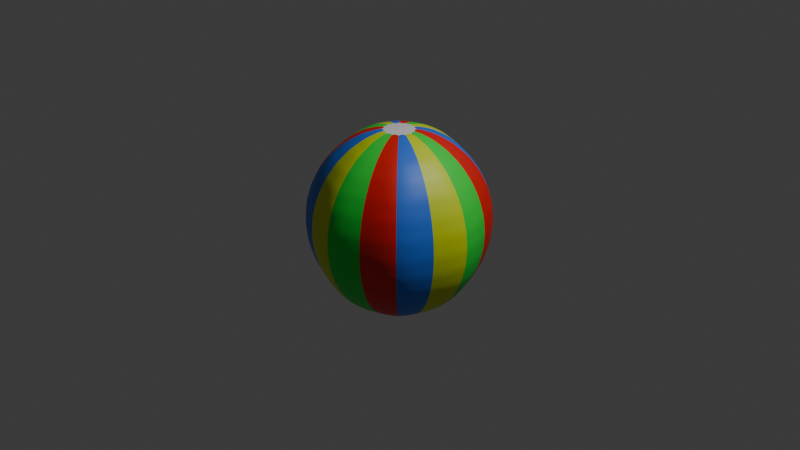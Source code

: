 # Source: BeachBall.blend  (saved by Blender 4.5.90; exported with 4.5.12 LTS)
import bpy
from mathutils import Matrix  # noqa: F401  (used for matrix-valued properties, if any)

bpy.ops.wm.read_factory_settings(use_empty=True)
scene = bpy.context.scene
scene.name = 'Scene'

# ---- collections
col_collection = bpy.data.collections.new('Collection'); scene.collection.children.link(col_collection)

# ---- materials (node trees are filled in below, after node groups)
mat_material_001 = bpy.data.materials.new('Material.001')
mat_material_002 = bpy.data.materials.new('Material.002')
mat_material_003 = bpy.data.materials.new('Material.003')
mat_material_004 = bpy.data.materials.new('Material.004')
mat_material_005 = bpy.data.materials.new('Material.005')

# ---- material node trees
mat_material_001.use_nodes = True; mat_material_001.node_tree.nodes.clear()
_N = mat_material_001.node_tree.nodes; _L = mat_material_001.node_tree.links
n0 = _N.new('ShaderNodeBsdfPrincipled'); n0.name = 'Principled BSDF'; n0.location = (-200, 100)
n0.inputs[0].default_value = (0.02887, 0.1783, 0.8003, 1.0)
n1 = _N.new('ShaderNodeOutputMaterial'); n1.name = 'Material Output'; n1.location = (200, 100)
_L.new(n0.outputs[0], n1.inputs[0])
n1.is_active_output = True
mat_material_002.use_nodes = True; mat_material_002.node_tree.nodes.clear()
_N = mat_material_002.node_tree.nodes; _L = mat_material_002.node_tree.links
n0 = _N.new('ShaderNodeBsdfPrincipled'); n0.name = 'Principled BSDF'; n0.location = (-200, 100)
n0.inputs[0].default_value = (0.8003, 0.01432, 0.01049, 1.0)
n1 = _N.new('ShaderNodeOutputMaterial'); n1.name = 'Material Output'; n1.location = (200, 100)
_L.new(n0.outputs[0], n1.inputs[0])
n1.is_active_output = True
mat_material_003.use_nodes = True; mat_material_003.node_tree.nodes.clear()
_N = mat_material_003.node_tree.nodes; _L = mat_material_003.node_tree.links
n0 = _N.new('ShaderNodeBsdfPrincipled'); n0.name = 'Principled BSDF'; n0.location = (-200, 100)
n0.inputs[0].default_value = (0.6649, 0.8005, 0.007856, 1.0)
n1 = _N.new('ShaderNodeOutputMaterial'); n1.name = 'Material Output'; n1.location = (200, 100)
_L.new(n0.outputs[0], n1.inputs[0])
n1.is_active_output = True
mat_material_004.use_nodes = True; mat_material_004.node_tree.nodes.clear()
_N = mat_material_004.node_tree.nodes; _L = mat_material_004.node_tree.links
n0 = _N.new('ShaderNodeBsdfPrincipled'); n0.name = 'Principled BSDF'; n0.location = (-200, 100)
n0.inputs[0].default_value = (0.02092, 0.8003, 0.05739, 1.0)
n1 = _N.new('ShaderNodeOutputMaterial'); n1.name = 'Material Output'; n1.location = (200, 100)
_L.new(n0.outputs[0], n1.inputs[0])
n1.is_active_output = True
mat_material_005.use_nodes = True; mat_material_005.node_tree.nodes.clear()
_N = mat_material_005.node_tree.nodes; _L = mat_material_005.node_tree.links
n0 = _N.new('ShaderNodeBsdfPrincipled'); n0.name = 'Principled BSDF'; n0.location = (-200, 100)
n1 = _N.new('ShaderNodeOutputMaterial'); n1.name = 'Material Output'; n1.location = (200, 100)
_L.new(n0.outputs[0], n1.inputs[0])
n1.is_active_output = True

# ---- world
world_world = bpy.data.worlds.new('World'); scene.world = world_world
world_world.use_nodes = True; world_world.node_tree.nodes.clear()
_N = world_world.node_tree.nodes; _L = world_world.node_tree.links
n0 = _N.new('ShaderNodeOutputWorld'); n0.name = 'World Output'; n0.location = (200, 100)
n1 = _N.new('ShaderNodeBackground'); n1.name = 'Background'; n1.location = (-200, 100)
n1.inputs[0].default_value = (0.05088, 0.05088, 0.05088, 1.0)
_L.new(n1.outputs[0], n0.inputs[0])
n0.is_active_output = True
world_world.color = (0.05088, 0.05088, 0.05088)
world_world.sun_shadow_jitter_overblur = 0.0

# ---- cameras
cam_camera = bpy.data.cameras.new('Camera')
cam_camera.clip_end = 100.0
cam_camera.ortho_scale = 7.314

# ---- lights
light_light = bpy.data.lights.new('Light', 'POINT')
light_light.energy = 1000.0
light_light.shadow_soft_size = 0.1

# ---- meshes
me_sphere = bpy.data.meshes.new('Sphere')
me_sphere.from_pydata([(0.1379, 0.1379, 0.9808), (0.2706, 0.2706, 0.9239), (0.3928, 0.3928, 0.8315), (0.5, 0.5, 0.7071), (0.5879, 0.5879, 0.5556), (0.6533, 0.6533, 0.3827), (0.6935, 0.6935, 0.1951), (0.7071, 0.7071, 0.0), (0.6935, 0.6935, -0.1951), (0.6533, 0.6533, -0.3827), (0.5879, 0.5879, -0.5556), (0.5, 0.5, -0.7071), (0.3928, 0.3928, -0.8315), (0.2706, 0.2706, -0.9239), (0.1379, 0.1379, -0.9808), (0.1951, 0.0, 0.9808), (0.3827, 0.0, 0.9239), (0.5556, 0.0, 0.8315), (0.7071, 0.0, 0.7071), (0.8315, 0.0, 0.5556), (0.9239, 0.0, 0.3827), (0.9808, 0.0, 0.1951), (1.0, 0.0, 0.0), (0.9808, 0.0, -0.1951), (0.9239, 0.0, -0.3827), (0.8315, 0.0, -0.5556), (0.7071, 0.0, -0.7071), (0.5556, 0.0, -0.8315), (0.3827, 0.0, -0.9239), (0.1951, 0.0, -0.9808), (0.1379, -0.1379, 0.9808), (0.2706, -0.2706, 0.9239), (0.3928, -0.3928, 0.8315), (0.5, -0.5, 0.7071), (0.5879, -0.5879, 0.5556), (0.6533, -0.6533, 0.3827), (0.6935, -0.6935, 0.1951), (0.7071, -0.7071, 0.0), (0.6935, -0.6935, -0.1951), (0.6533, -0.6533, -0.3827), (0.5879, -0.5879, -0.5556), (0.5, -0.5, -0.7071), (0.3928, -0.3928, -0.8315), (0.2706, -0.2706, -0.9239), (0.1379, -0.1379, -0.9808), (0.0, -0.1951, 0.9808), (0.0, -0.3827, 0.9239), (0.0, -0.5556, 0.8315), (0.0, -0.7071, 0.7071), (0.0, -0.8315, 0.5556), (0.0, -0.9239, 0.3827), (0.0, -0.9808, 0.1951), (0.0, -1.0, 0.0), (0.0, -0.9808, -0.1951), (0.0, -0.9239, -0.3827), (0.0, -0.8315, -0.5556), (0.0, -0.7071, -0.7071), (0.0, -0.5556, -0.8315), (0.0, -0.3827, -0.9239), (0.0, -0.1951, -0.9808), (-0.1379, -0.1379, 0.9808), (-0.2706, -0.2706, 0.9239), (-0.3928, -0.3928, 0.8315), (-0.5, -0.5, 0.7071), (-0.5879, -0.5879, 0.5556), (-0.6533, -0.6533, 0.3827), (-0.6935, -0.6935, 0.1951), (-0.7071, -0.7071, 0.0), (-0.6935, -0.6935, -0.1951), (-0.6533, -0.6533, -0.3827), (-0.5879, -0.5879, -0.5556), (-0.5, -0.5, -0.7071), (-0.3928, -0.3928, -0.8315), (-0.2706, -0.2706, -0.9239), (-0.1379, -0.1379, -0.9808), (-0.1951, 0.0, 0.9808), (-0.3827, 0.0, 0.9239), (-0.5556, 0.0, 0.8315), (-0.7071, 0.0, 0.7071), (-0.8315, 0.0, 0.5556), (-0.9239, 0.0, 0.3827), (-0.9808, 0.0, 0.1951), (-1.0, 0.0, 0.0), (-0.9808, 0.0, -0.1951), (-0.9239, 0.0, -0.3827), (-0.8315, 0.0, -0.5556), (-0.7071, 0.0, -0.7071), (-0.5556, 0.0, -0.8315), (-0.3827, 0.0, -0.9239), (-0.1951, 0.0, -0.9808), (-0.1379, 0.1379, 0.9808), (-0.2706, 0.2706, 0.9239), (-0.3928, 0.3928, 0.8315), (-0.5, 0.5, 0.7071), (-0.5879, 0.5879, 0.5556), (-0.6533, 0.6533, 0.3827), (-0.6935, 0.6935, 0.1951), (-0.7071, 0.7071, 0.0), (-0.6935, 0.6935, -0.1951), (-0.6533, 0.6533, -0.3827), (-0.5879, 0.5879, -0.5556), (-0.5, 0.5, -0.7071), (-0.3928, 0.3928, -0.8315), (-0.2706, 0.2706, -0.9239), (-0.1379, 0.1379, -0.9808), (0.0, 0.1951, 0.9808), (0.0, 0.3827, 0.9239), (0.0, 0.5556, 0.8315), (0.0, 0.7071, 0.7071), (0.0, 0.8315, 0.5556), (0.0, 0.9239, 0.3827), (0.0, 0.9808, 0.1951), (0.0, 1.0, 0.0), (0.0, 0.9808, -0.1951), (0.0, 0.9239, -0.3827), (0.0, 0.8315, -0.5556), (0.0, 0.7071, -0.7071), (0.0, 0.5556, -0.8315), (0.0, 0.3827, -0.9239), (0.0, 0.1951, -0.9808), (0.2043, 0.2043, 0.9523), (0.3317, 0.3317, 0.8777), (0.4464, 0.4464, 0.7693), (0.544, 0.544, 0.6313), (0.6206, 0.6206, 0.4691), (0.6734, 0.6734, 0.2889), (0.7003, 0.7003, 0.09755), (0.7003, 0.7003, -0.09755), (0.6734, 0.6734, -0.2889), (0.6206, 0.6206, -0.4691), (0.544, 0.544, -0.6313), (0.4464, 0.4464, -0.7693), (0.3317, 0.3317, -0.8777), (0.2043, 0.2043, -0.9523), (0.2889, 0.0, 0.9523), (0.4691, 0.0, 0.8777), (0.6313, 0.0, 0.7693), (0.7693, 0.0, 0.6313), (0.8777, 0.0, 0.4691), (0.9523, 0.0, 0.2889), (0.9904, 0.0, 0.09755), (0.9904, 0.0, -0.09755), (0.9523, 0.0, -0.2889), (0.8777, 0.0, -0.4691), (0.7693, 0.0, -0.6313), (0.6313, 0.0, -0.7693), (0.4691, 0.0, -0.8777), (0.2889, 0.0, -0.9523), (0.8372, 0.3468, -0.1951), (0.8536, 0.3536, 0.0), (0.3266, 0.1353, 0.9239), (0.1665, 0.06897, 0.9808), (0.7886, 0.3266, -0.3827), (0.4742, 0.1964, 0.8315), (0.7097, 0.294, -0.5556), (0.6036, 0.25, 0.7071), (0.6036, 0.25, -0.7071), (0.7097, 0.294, 0.5556), (0.4742, 0.1964, -0.8315), (0.7886, 0.3266, 0.3827), (0.3266, 0.1353, -0.9239), (0.8372, 0.3468, 0.1951), (0.1665, 0.06897, -0.9808), (0.2043, -0.2043, 0.9523), (0.3317, -0.3317, 0.8777), (0.4464, -0.4464, 0.7693), (0.544, -0.544, 0.6313), (0.6206, -0.6206, 0.4691), (0.6734, -0.6734, 0.2889), (0.7003, -0.7003, 0.09755), (0.7003, -0.7003, -0.09755), (0.6734, -0.6734, -0.2889), (0.6206, -0.6206, -0.4691), (0.544, -0.544, -0.6313), (0.4464, -0.4464, -0.7693), (0.3317, -0.3317, -0.8777), (0.2043, -0.2043, -0.9523), (0.4742, -0.1964, -0.8315), (0.6036, -0.25, -0.7071), (0.7886, -0.3266, 0.3827), (0.7097, -0.294, 0.5556), (0.3266, -0.1353, -0.9239), (0.8372, -0.3468, 0.1951), (0.1665, -0.06897, -0.9808), (0.8536, -0.3536, 0.0), (0.1665, -0.06897, 0.9808), (0.8372, -0.3468, -0.1951), (0.3266, -0.1353, 0.9239), (0.7886, -0.3266, -0.3827), (0.4742, -0.1964, 0.8315), (0.7097, -0.294, -0.5556), (0.6036, -0.25, 0.7071), (0.0, -0.2889, 0.9523), (0.0, -0.4691, 0.8777), (0.0, -0.6313, 0.7693), (0.0, -0.7693, 0.6313), (0.0, -0.8777, 0.4691), (0.0, -0.9523, 0.2889), (0.0, -0.9904, 0.09755), (0.0, -0.9904, -0.09755), (0.0, -0.9523, -0.2889), (0.0, -0.8777, -0.4691), (0.0, -0.7693, -0.6313), (0.0, -0.6313, -0.7693), (0.0, -0.4691, -0.8777), (0.0, -0.2889, -0.9523), (0.1353, -0.3266, 0.9239), (0.06897, -0.1665, 0.9808), (0.3266, -0.7886, -0.3827), (0.3468, -0.8372, -0.1951), (0.1964, -0.4742, 0.8315), (0.294, -0.7097, -0.5556), (0.25, -0.6036, 0.7071), (0.25, -0.6036, -0.7071), (0.294, -0.7097, 0.5556), (0.1964, -0.4742, -0.8315), (0.3266, -0.7886, 0.3827), (0.1353, -0.3266, -0.9239), (0.3468, -0.8372, 0.1951), (0.06897, -0.1665, -0.9808), (0.3536, -0.8536, 0.0), (-0.2043, -0.2043, 0.9523), (-0.3317, -0.3317, 0.8777), (-0.4464, -0.4464, 0.7693), (-0.544, -0.544, 0.6313), (-0.6206, -0.6206, 0.4691), (-0.6734, -0.6734, 0.2889), (-0.7003, -0.7003, 0.09755), (-0.7003, -0.7003, -0.09755), (-0.6734, -0.6734, -0.2889), (-0.6206, -0.6206, -0.4691), (-0.544, -0.544, -0.6313), (-0.4464, -0.4464, -0.7693), (-0.3317, -0.3317, -0.8777), (-0.2043, -0.2043, -0.9523), (-0.3266, -0.7886, 0.3827), (-0.294, -0.7097, 0.5556), (-0.1353, -0.3266, -0.9239), (-0.1964, -0.4742, -0.8315), (-0.3468, -0.8372, 0.1951), (-0.06897, -0.1665, -0.9808), (-0.3536, -0.8536, 0.0), (-0.06897, -0.1665, 0.9808), (-0.3468, -0.8372, -0.1951), (-0.1353, -0.3266, 0.9239), (-0.3266, -0.7886, -0.3827), (-0.1964, -0.4742, 0.8315), (-0.294, -0.7097, -0.5556), (-0.25, -0.6036, 0.7071), (-0.25, -0.6036, -0.7071), (-0.2889, 0.0, 0.9523), (-0.4691, 0.0, 0.8777), (-0.6313, 0.0, 0.7693), (-0.7693, 0.0, 0.6313), (-0.8777, 0.0, 0.4691), (-0.9523, 0.0, 0.2889), (-0.9904, 0.0, 0.09755), (-0.9904, 0.0, -0.09755), (-0.9523, 0.0, -0.2889), (-0.8777, 0.0, -0.4691), (-0.7693, 0.0, -0.6313), (-0.6313, 0.0, -0.7693), (-0.4691, 0.0, -0.8777), (-0.2889, 0.0, -0.9523), (-0.7886, -0.3266, -0.3827), (-0.8372, -0.3468, -0.1951), (-0.4742, -0.1964, 0.8315), (-0.3266, -0.1353, 0.9239), (-0.7097, -0.294, -0.5556), (-0.6036, -0.25, 0.7071), (-0.6036, -0.25, -0.7071), (-0.7097, -0.294, 0.5556), (-0.4742, -0.1964, -0.8315), (-0.7886, -0.3266, 0.3827), (-0.3266, -0.1353, -0.9239), (-0.8372, -0.3468, 0.1951), (-0.1665, -0.06897, -0.9808), (-0.8536, -0.3536, 0.0), (-0.1665, -0.06897, 0.9808), (-0.2043, 0.2043, 0.9523), (-0.3317, 0.3317, 0.8777), (-0.4464, 0.4464, 0.7693), (-0.544, 0.544, 0.6313), (-0.6206, 0.6206, 0.4691), (-0.6734, 0.6734, 0.2889), (-0.7003, 0.7003, 0.09755), (-0.7003, 0.7003, -0.09755), (-0.6734, 0.6734, -0.2889), (-0.6206, 0.6206, -0.4691), (-0.544, 0.544, -0.6313), (-0.4464, 0.4464, -0.7693), (-0.3317, 0.3317, -0.8777), (-0.2043, 0.2043, -0.9523), (-0.3266, 0.1353, -0.9239), (-0.4742, 0.1964, -0.8315), (-0.8372, 0.3468, 0.1951), (-0.7886, 0.3266, 0.3827), (-0.1665, 0.06897, -0.9808), (-0.8536, 0.3536, 0.0), (-0.1665, 0.06897, 0.9808), (-0.8372, 0.3468, -0.1951), (-0.3266, 0.1353, 0.9239), (-0.7886, 0.3266, -0.3827), (-0.4742, 0.1964, 0.8315), (-0.7097, 0.294, -0.5556), (-0.6036, 0.25, 0.7071), (-0.6036, 0.25, -0.7071), (-0.7097, 0.294, 0.5556), (0.0, 0.2889, 0.9523), (0.0, 0.4691, 0.8777), (0.0, 0.6313, 0.7693), (0.0, 0.7693, 0.6313), (0.0, 0.8777, 0.4691), (0.0, 0.9523, 0.2889), (0.0, 0.9904, 0.09755), (0.0, 0.9904, -0.09755), (0.0, 0.9523, -0.2889), (0.0, 0.8777, -0.4691), (0.0, 0.7693, -0.6313), (0.0, 0.6313, -0.7693), (0.0, 0.4691, -0.8777), (0.0, 0.2889, -0.9523), (-0.294, 0.7097, -0.5556), (-0.3266, 0.7886, -0.3827), (-0.25, 0.6036, 0.7071), (-0.1964, 0.4742, 0.8315), (-0.25, 0.6036, -0.7071), (-0.294, 0.7097, 0.5556), (-0.1964, 0.4742, -0.8315), (-0.3266, 0.7886, 0.3827), (-0.1353, 0.3266, -0.9239), (-0.3468, 0.8372, 0.1951), (-0.06897, 0.1665, -0.9808), (-0.3536, 0.8536, 0.0), (-0.06897, 0.1665, 0.9808), (-0.3468, 0.8372, -0.1951), (-0.1353, 0.3266, 0.9239), (0.3266, 0.7886, -0.3827), (0.3468, 0.8372, -0.1951), (0.1964, 0.4742, 0.8315), (0.1353, 0.3266, 0.9239), (0.294, 0.7097, -0.5556), (0.25, 0.6036, 0.7071), (0.25, 0.6036, -0.7071), (0.294, 0.7097, 0.5556), (0.1964, 0.4742, -0.8315), (0.3266, 0.7886, 0.3827), (0.1353, 0.3266, -0.9239), (0.3468, 0.8372, 0.1951), (0.06897, 0.1665, -0.9808), (0.3536, 0.8536, 0.0), (0.06897, 0.1665, 0.9808), (-0.1659, 0.4004, 0.8777), (-0.3367, 0.8129, -0.2889), (-0.1021, 0.2466, 0.9523), (-0.3502, 0.8454, -0.09755), (-0.3502, 0.8454, 0.09755), (-0.1021, 0.2466, -0.9523), (-0.3367, 0.8129, 0.2889), (-0.1659, 0.4004, -0.8777), (-0.3103, 0.7491, 0.4691), (-0.2232, 0.5389, -0.7693), (-0.272, 0.6566, 0.6313), (-0.272, 0.6566, -0.6313), (-0.2232, 0.5389, 0.7693), (-0.3103, 0.7491, -0.4691), (-0.7491, 0.3103, 0.4691), (-0.5389, 0.2232, -0.7693), (-0.6566, 0.272, 0.6313), (-0.6566, 0.272, -0.6313), (-0.5389, 0.2232, 0.7693), (-0.7491, 0.3103, -0.4691), (-0.4004, 0.1659, 0.8777), (-0.8129, 0.3367, -0.2889), (-0.2466, 0.1021, 0.9523), (-0.8454, 0.3502, -0.09755), (-0.8454, 0.3502, 0.09755), (-0.2466, 0.1021, -0.9523), (-0.8129, 0.3367, 0.2889), (-0.4004, 0.1659, -0.8777), (-0.2466, -0.1021, 0.9523), (-0.8454, -0.3502, -0.09755), (-0.8454, -0.3502, 0.09755), (-0.2466, -0.1021, -0.9523), (-0.8129, -0.3367, 0.2889), (-0.4004, -0.1659, -0.8777), (-0.7491, -0.3103, 0.4691), (-0.5389, -0.2232, -0.7693), (-0.6566, -0.272, 0.6313), (-0.6566, -0.272, -0.6313), (-0.5389, -0.2232, 0.7693), (-0.7491, -0.3103, -0.4691), (-0.4004, -0.1659, 0.8777), (-0.8129, -0.3367, -0.2889), (-0.2232, -0.5389, -0.7693), (-0.272, -0.6566, 0.6313), (-0.272, -0.6566, -0.6313), (-0.2232, -0.5389, 0.7693), (-0.3103, -0.7491, -0.4691), (-0.1659, -0.4004, 0.8777), (-0.3367, -0.8129, -0.2889), (-0.1021, -0.2466, 0.9523), (-0.3502, -0.8454, -0.09755), (-0.3502, -0.8454, 0.09755), (-0.1021, -0.2466, -0.9523), (-0.3367, -0.8129, 0.2889), (-0.1659, -0.4004, -0.8777), (-0.3103, -0.7491, 0.4691), (0.3502, -0.8454, -0.09755), (0.3502, -0.8454, 0.09755), (0.1021, -0.2466, -0.9523), (0.3367, -0.8129, 0.2889), (0.1659, -0.4004, -0.8777), (0.3103, -0.7491, 0.4691), (0.2232, -0.5389, -0.7693), (0.272, -0.6566, 0.6313), (0.272, -0.6566, -0.6313), (0.2232, -0.5389, 0.7693), (0.3103, -0.7491, -0.4691), (0.1659, -0.4004, 0.8777), (0.3367, -0.8129, -0.2889), (0.1021, -0.2466, 0.9523), (0.6566, -0.272, 0.6313), (0.6566, -0.272, -0.6313), (0.5389, -0.2232, 0.7693), (0.7491, -0.3103, -0.4691), (0.4004, -0.1659, 0.8777), (0.8129, -0.3367, -0.2889), (0.2466, -0.1021, 0.9523), (0.8454, -0.3502, -0.09755), (0.8454, -0.3502, 0.09755), (0.2466, -0.1021, -0.9523), (0.8129, -0.3367, 0.2889), (0.4004, -0.1659, -0.8777), (0.7491, -0.3103, 0.4691), (0.5389, -0.2232, -0.7693), (0.8454, 0.3502, 0.09755), (0.2466, 0.1021, -0.9523), (0.8129, 0.3367, 0.2889), (0.4004, 0.1659, -0.8777), (0.7491, 0.3103, 0.4691), (0.5389, 0.2232, -0.7693), (0.6566, 0.272, 0.6313), (0.6566, 0.272, -0.6313), (0.5389, 0.2232, 0.7693), (0.7491, 0.3103, -0.4691), (0.4004, 0.1659, 0.8777), (0.8129, 0.3367, -0.2889), (0.2466, 0.1021, 0.9523), (0.8454, 0.3502, -0.09755), (0.1021, 0.2466, 0.9523), (0.3502, 0.8454, -0.09755), (0.3502, 0.8454, 0.09755), (0.1021, 0.2466, -0.9523), (0.3367, 0.8129, 0.2889), (0.1659, 0.4004, -0.8777), (0.3103, 0.7491, 0.4691), (0.2232, 0.5389, -0.7693), (0.272, 0.6566, 0.6313), (0.272, 0.6566, -0.6313), (0.2232, 0.5389, 0.7693), (0.3103, 0.7491, -0.4691), (0.1659, 0.4004, 0.8777), (0.3367, 0.8129, -0.2889)], [], [(463, 338, 8, 128), (462, 340, 1, 121), (461, 337, 9, 129), (460, 339, 2, 122), (459, 341, 10, 130), (458, 342, 3, 123), (457, 343, 11, 131), (456, 344, 4, 124), (455, 345, 12, 132), (454, 346, 5, 125), (453, 347, 13, 133), (452, 348, 6, 126), (451, 350, 7, 127), (450, 351, 0, 120), (449, 149, 22, 141), (448, 151, 15, 134), (447, 148, 23, 142), (446, 150, 16, 135), (445, 152, 24, 143), (444, 153, 17, 136), (443, 154, 25, 144), (442, 155, 18, 137), (441, 156, 26, 145), (440, 157, 19, 138), (439, 158, 27, 146), (438, 159, 20, 139), (437, 160, 28, 147), (436, 161, 21, 140), (435, 178, 41, 174), (434, 180, 34, 167), (433, 177, 42, 175), (432, 179, 35, 168), (431, 181, 43, 176), (430, 182, 36, 169), (429, 184, 37, 170), (428, 185, 30, 163), (427, 186, 38, 171), (426, 187, 31, 164), (425, 188, 39, 172), (424, 189, 32, 165), (423, 190, 40, 173), (422, 191, 33, 166), (421, 207, 45, 192), (420, 209, 53, 200), (419, 206, 46, 193), (418, 208, 54, 201), (417, 210, 47, 194), (416, 211, 55, 202), (415, 212, 48, 195), (414, 213, 56, 203), (413, 214, 49, 196), (412, 215, 57, 204), (411, 216, 50, 197), (410, 217, 58, 205), (409, 218, 51, 198), (408, 220, 52, 199), (407, 236, 64, 225), (406, 238, 72, 233), (405, 235, 65, 226), (404, 237, 73, 234), (403, 239, 66, 227), (402, 241, 67, 228), (401, 242, 60, 221), (400, 243, 68, 229), (399, 244, 61, 222), (398, 245, 69, 230), (397, 246, 62, 223), (396, 247, 70, 231), (395, 248, 63, 224), (394, 249, 71, 232), (393, 265, 83, 258), (392, 267, 76, 251), (391, 264, 84, 259), (390, 266, 77, 252), (389, 268, 85, 260), (388, 269, 78, 253), (387, 270, 86, 261), (386, 271, 79, 254), (385, 272, 87, 262), (384, 273, 80, 255), (383, 274, 88, 263), (382, 275, 81, 256), (381, 277, 82, 257), (380, 278, 75, 250), (379, 294, 102, 291), (378, 296, 95, 284), (377, 293, 103, 292), (376, 295, 96, 285), (375, 298, 97, 286), (374, 299, 90, 279), (373, 300, 98, 287), (372, 301, 91, 280), (371, 302, 99, 288), (370, 303, 92, 281), (369, 304, 100, 289), (368, 305, 93, 282), (367, 306, 101, 290), (366, 307, 94, 283), (365, 323, 114, 317), (364, 325, 107, 310), (363, 322, 115, 318), (362, 324, 108, 311), (361, 326, 116, 319), (360, 327, 109, 312), (359, 328, 117, 320), (358, 329, 110, 313), (357, 330, 118, 321), (356, 331, 111, 314), (355, 333, 112, 315), (354, 334, 105, 308), (353, 335, 113, 316), (352, 336, 106, 309), (325, 352, 309, 107), (92, 280, 352, 325), (280, 91, 336, 352), (323, 353, 316, 114), (99, 287, 353, 323), (287, 98, 335, 353), (336, 354, 308, 106), (91, 279, 354, 336), (279, 90, 334, 354), (335, 355, 315, 113), (98, 286, 355, 335), (286, 97, 333, 355), (333, 356, 314, 112), (97, 285, 356, 333), (285, 96, 331, 356), (332, 357, 321, 119), (104, 292, 357, 332), (292, 103, 330, 357), (331, 358, 313, 111), (96, 284, 358, 331), (284, 95, 329, 358), (330, 359, 320, 118), (103, 291, 359, 330), (291, 102, 328, 359), (329, 360, 312, 110), (95, 283, 360, 329), (283, 94, 327, 360), (328, 361, 319, 117), (102, 290, 361, 328), (290, 101, 326, 361), (327, 362, 311, 109), (94, 282, 362, 327), (282, 93, 324, 362), (326, 363, 318, 116), (101, 289, 363, 326), (289, 100, 322, 363), (324, 364, 310, 108), (93, 281, 364, 324), (281, 92, 325, 364), (322, 365, 317, 115), (100, 288, 365, 322), (288, 99, 323, 365), (296, 366, 283, 95), (80, 254, 366, 296), (254, 79, 307, 366), (294, 367, 290, 102), (87, 261, 367, 294), (261, 86, 306, 367), (307, 368, 282, 94), (79, 253, 368, 307), (253, 78, 305, 368), (306, 369, 289, 101), (86, 260, 369, 306), (260, 85, 304, 369), (305, 370, 281, 93), (78, 252, 370, 305), (252, 77, 303, 370), (304, 371, 288, 100), (85, 259, 371, 304), (259, 84, 302, 371), (303, 372, 280, 92), (77, 251, 372, 303), (251, 76, 301, 372), (302, 373, 287, 99), (84, 258, 373, 302), (258, 83, 300, 373), (301, 374, 279, 91), (76, 250, 374, 301), (250, 75, 299, 374), (300, 375, 286, 98), (83, 257, 375, 300), (257, 82, 298, 375), (298, 376, 285, 97), (82, 256, 376, 298), (256, 81, 295, 376), (297, 377, 292, 104), (89, 263, 377, 297), (263, 88, 293, 377), (295, 378, 284, 96), (81, 255, 378, 295), (255, 80, 296, 378), (293, 379, 291, 103), (88, 262, 379, 293), (262, 87, 294, 379), (267, 380, 250, 76), (61, 221, 380, 267), (221, 60, 278, 380), (265, 381, 257, 83), (68, 228, 381, 265), (228, 67, 277, 381), (277, 382, 256, 82), (67, 227, 382, 277), (227, 66, 275, 382), (276, 383, 263, 89), (74, 234, 383, 276), (234, 73, 274, 383), (275, 384, 255, 81), (66, 226, 384, 275), (226, 65, 273, 384), (274, 385, 262, 88), (73, 233, 385, 274), (233, 72, 272, 385), (273, 386, 254, 80), (65, 225, 386, 273), (225, 64, 271, 386), (272, 387, 261, 87), (72, 232, 387, 272), (232, 71, 270, 387), (271, 388, 253, 79), (64, 224, 388, 271), (224, 63, 269, 388), (270, 389, 260, 86), (71, 231, 389, 270), (231, 70, 268, 389), (269, 390, 252, 78), (63, 223, 390, 269), (223, 62, 266, 390), (268, 391, 259, 85), (70, 230, 391, 268), (230, 69, 264, 391), (266, 392, 251, 77), (62, 222, 392, 266), (222, 61, 267, 392), (264, 393, 258, 84), (69, 229, 393, 264), (229, 68, 265, 393), (238, 394, 232, 72), (57, 203, 394, 238), (203, 56, 249, 394), (236, 395, 224, 64), (49, 195, 395, 236), (195, 48, 248, 395), (249, 396, 231, 71), (56, 202, 396, 249), (202, 55, 247, 396), (248, 397, 223, 63), (48, 194, 397, 248), (194, 47, 246, 397), (247, 398, 230, 70), (55, 201, 398, 247), (201, 54, 245, 398), (246, 399, 222, 62), (47, 193, 399, 246), (193, 46, 244, 399), (245, 400, 229, 69), (54, 200, 400, 245), (200, 53, 243, 400), (244, 401, 221, 61), (46, 192, 401, 244), (192, 45, 242, 401), (243, 402, 228, 68), (53, 199, 402, 243), (199, 52, 241, 402), (241, 403, 227, 67), (52, 198, 403, 241), (198, 51, 239, 403), (240, 404, 234, 74), (59, 205, 404, 240), (205, 58, 237, 404), (239, 405, 226, 66), (51, 197, 405, 239), (197, 50, 235, 405), (237, 406, 233, 73), (58, 204, 406, 237), (204, 57, 238, 406), (235, 407, 225, 65), (50, 196, 407, 235), (196, 49, 236, 407), (209, 408, 199, 53), (38, 170, 408, 209), (170, 37, 220, 408), (220, 409, 198, 52), (37, 169, 409, 220), (169, 36, 218, 409), (219, 410, 205, 59), (44, 176, 410, 219), (176, 43, 217, 410), (218, 411, 197, 51), (36, 168, 411, 218), (168, 35, 216, 411), (217, 412, 204, 58), (43, 175, 412, 217), (175, 42, 215, 412), (216, 413, 196, 50), (35, 167, 413, 216), (167, 34, 214, 413), (215, 414, 203, 57), (42, 174, 414, 215), (174, 41, 213, 414), (214, 415, 195, 49), (34, 166, 415, 214), (166, 33, 212, 415), (213, 416, 202, 56), (41, 173, 416, 213), (173, 40, 211, 416), (212, 417, 194, 48), (33, 165, 417, 212), (165, 32, 210, 417), (211, 418, 201, 55), (40, 172, 418, 211), (172, 39, 208, 418), (210, 419, 193, 47), (32, 164, 419, 210), (164, 31, 206, 419), (208, 420, 200, 54), (39, 171, 420, 208), (171, 38, 209, 420), (206, 421, 192, 46), (31, 163, 421, 206), (163, 30, 207, 421), (180, 422, 166, 34), (19, 137, 422, 180), (137, 18, 191, 422), (178, 423, 173, 41), (26, 144, 423, 178), (144, 25, 190, 423), (191, 424, 165, 33), (18, 136, 424, 191), (136, 17, 189, 424), (190, 425, 172, 40), (25, 143, 425, 190), (143, 24, 188, 425), (189, 426, 164, 32), (17, 135, 426, 189), (135, 16, 187, 426), (188, 427, 171, 39), (24, 142, 427, 188), (142, 23, 186, 427), (187, 428, 163, 31), (16, 134, 428, 187), (134, 15, 185, 428), (186, 429, 170, 38), (23, 141, 429, 186), (141, 22, 184, 429), (184, 430, 169, 37), (22, 140, 430, 184), (140, 21, 182, 430), (183, 431, 176, 44), (29, 147, 431, 183), (147, 28, 181, 431), (182, 432, 168, 36), (21, 139, 432, 182), (139, 20, 179, 432), (181, 433, 175, 43), (28, 146, 433, 181), (146, 27, 177, 433), (179, 434, 167, 35), (20, 138, 434, 179), (138, 19, 180, 434), (177, 435, 174, 42), (27, 145, 435, 177), (145, 26, 178, 435), (149, 436, 140, 22), (7, 126, 436, 149), (126, 6, 161, 436), (162, 437, 147, 29), (14, 133, 437, 162), (133, 13, 160, 437), (161, 438, 139, 21), (6, 125, 438, 161), (125, 5, 159, 438), (160, 439, 146, 28), (13, 132, 439, 160), (132, 12, 158, 439), (159, 440, 138, 20), (5, 124, 440, 159), (124, 4, 157, 440), (158, 441, 145, 27), (12, 131, 441, 158), (131, 11, 156, 441), (157, 442, 137, 19), (4, 123, 442, 157), (123, 3, 155, 442), (156, 443, 144, 26), (11, 130, 443, 156), (130, 10, 154, 443), (155, 444, 136, 18), (3, 122, 444, 155), (122, 2, 153, 444), (154, 445, 143, 25), (10, 129, 445, 154), (129, 9, 152, 445), (153, 446, 135, 17), (2, 121, 446, 153), (121, 1, 150, 446), (152, 447, 142, 24), (9, 128, 447, 152), (128, 8, 148, 447), (150, 448, 134, 16), (1, 120, 448, 150), (120, 0, 151, 448), (148, 449, 141, 23), (8, 127, 449, 148), (127, 7, 149, 449), (340, 450, 120, 1), (106, 308, 450, 340), (308, 105, 351, 450), (338, 451, 127, 8), (113, 315, 451, 338), (315, 112, 350, 451), (162, 29, 183, 44, 219, 59, 240, 74, 276, 89, 297, 104, 332, 119, 349, 14), (15, 151, 0, 351, 105, 334, 90, 299, 75, 278, 60, 242, 45, 207, 30, 185), (350, 452, 126, 7), (112, 314, 452, 350), (314, 111, 348, 452), (349, 453, 133, 14), (119, 321, 453, 349), (321, 118, 347, 453), (348, 454, 125, 6), (111, 313, 454, 348), (313, 110, 346, 454), (347, 455, 132, 13), (118, 320, 455, 347), (320, 117, 345, 455), (346, 456, 124, 5), (110, 312, 456, 346), (312, 109, 344, 456), (345, 457, 131, 12), (117, 319, 457, 345), (319, 116, 343, 457), (344, 458, 123, 4), (109, 311, 458, 344), (311, 108, 342, 458), (343, 459, 130, 11), (116, 318, 459, 343), (318, 115, 341, 459), (342, 460, 122, 3), (108, 310, 460, 342), (310, 107, 339, 460), (341, 461, 129, 10), (115, 317, 461, 341), (317, 114, 337, 461), (339, 462, 121, 2), (107, 309, 462, 339), (309, 106, 340, 462), (337, 463, 128, 9), (114, 316, 463, 337), (316, 113, 338, 463)])
me_sphere.polygons.foreach_set('use_smooth', [True] * 450)
me_sphere.polygons.foreach_set('material_index', [0, 0, 0, 0, 0, 0, 0, 0, 0, 0, 0, 0, 0, 0, 3, 3, 3, 3, 3, 3, 3, 3, 3, 3, 3, 3, 3, 3, 0, 0, 0, 0, 0, 0, 0, 0, 0, 0, 0, 0, 0, 0, 3, 3, 3, 3, 3, 3, 3, 3, 3, 3, 3, 3, 3, 3, 0, 0, 0, 0, 0, 0, 0, 0, 0, 0, 0, 0, 0, 0, 3, 3, 3, 3, 3, 3, 3, 3, 3, 3, 3, 3, 3, 3, 0, 0, 0, 0, 0, 0, 0, 0, 0, 0, 0, 0, 0, 0, 3, 3, 3, 3, 3, 3, 3, 3, 3, 3, 3, 3, 3, 3, 3, 1, 1, 3, 1, 1, 3, 1, 1, 3, 1, 1, 3, 1, 1, 3, 1, 1, 3, 1, 1, 3, 1, 1, 3, 1, 1, 3, 1, 1, 3, 1, 1, 3, 1, 1, 3, 1, 1, 3, 1, 1, 0, 2, 2, 0, 2, 2, 0, 2, 2, 0, 2, 2, 0, 2, 2, 0, 2, 2, 0, 2, 2, 0, 2, 2, 0, 2, 2, 0, 2, 2, 0, 2, 2, 0, 2, 2, 0, 2, 2, 0, 2, 2, 3, 1, 1, 3, 1, 1, 3, 1, 1, 3, 1, 1, 3, 1, 1, 3, 1, 1, 3, 1, 1, 3, 1, 1, 3, 1, 1, 3, 1, 1, 3, 1, 1, 3, 1, 1, 3, 1, 1, 3, 1, 1, 0, 2, 2, 0, 2, 2, 0, 2, 2, 0, 2, 2, 0, 2, 2, 0, 2, 2, 0, 2, 2, 0, 2, 2, 0, 2, 2, 0, 2, 2, 0, 2, 2, 0, 2, 2, 0, 2, 2, 0, 2, 2, 3, 1, 1, 3, 1, 1, 3, 1, 1, 3, 1, 1, 3, 1, 1, 3, 1, 1, 3, 1, 1, 3, 1, 1, 3, 1, 1, 3, 1, 1, 3, 1, 1, 3, 1, 1, 3, 1, 1, 3, 1, 1, 0, 2, 2, 0, 2, 2, 0, 2, 2, 0, 2, 2, 0, 2, 2, 0, 2, 2, 0, 2, 2, 0, 2, 2, 0, 2, 2, 0, 2, 2, 0, 2, 2, 0, 2, 2, 0, 2, 2, 0, 2, 2, 3, 1, 1, 3, 1, 1, 3, 1, 1, 3, 1, 1, 3, 1, 1, 3, 1, 1, 3, 1, 1, 3, 1, 1, 3, 1, 1, 3, 1, 1, 3, 1, 1, 3, 1, 1, 3, 1, 1, 3, 1, 1, 0, 2, 2, 0, 2, 2, 4, 4, 0, 2, 2, 0, 2, 2, 0, 2, 2, 0, 2, 2, 0, 2, 2, 0, 2, 2, 0, 2, 2, 0, 2, 2, 0, 2, 2, 0, 2, 2, 0, 2, 2, 0, 2, 2])
_uv = me_sphere.uv_layers.new(name='UVMap')
_uv.uv.foreach_set('vector', [0.6875, 0.4062, 0.6875, 0.4375, 0.625, 0.4375, 0.625, 0.4062, 0.6875, 0.8438, 0.6875, 0.875, 0.625, 0.875, 0.625, 0.8438, 0.6875, 0.3437, 0.6875, 0.375, 0.625, 0.375, 0.625, 0.3437, 0.6875, 0.7812, 0.6875, 0.8125, 0.625, 0.8125, 0.625, 0.7812, 0.6875, 0.2812, 0.6875, 0.3125, 0.625, 0.3125, 0.625, 0.2812, 0.6875, 0.7188, 0.6875, 0.75, 0.625, 0.75, 0.625, 0.7188, 0.6875, 0.2188, 0.6875, 0.25, 0.625, 0.25, 0.625, 0.2188, 0.6875, 0.6562, 0.6875, 0.6875, 0.625, 0.6875, 0.625, 0.6562, 0.6875, 0.1563, 0.6875, 0.1875, 0.625, 0.1875, 0.625, 0.1563, 0.6875, 0.5938, 0.6875, 0.625, 0.625, 0.625, 0.625, 0.5938, 0.6875, 0.09375, 0.6875, 0.125, 0.625, 0.125, 0.625, 0.09375, 0.6875, 0.5312, 0.6875, 0.5625, 0.625, 0.5625, 0.625, 0.5312, 0.6875, 0.4688, 0.6875, 0.5, 0.625, 0.5, 0.625, 0.4688, 0.6875, 0.9062, 0.6875, 0.9375, 0.625, 0.9375, 0.625, 0.9062, 0.5625, 0.4688, 0.5625, 0.5, 0.5, 0.5, 0.5, 0.4688, 0.5625, 0.9062, 0.5625, 0.9375, 0.5, 0.9375, 0.5, 0.9062, 0.5625, 0.4062, 0.5625, 0.4375, 0.5, 0.4375, 0.5, 0.4062, 0.5625, 0.8438, 0.5625, 0.875, 0.5, 0.875, 0.5, 0.8438, 0.5625, 0.3437, 0.5625, 0.375, 0.5, 0.375, 0.5, 0.3437, 0.5625, 0.7812, 0.5625, 0.8125, 0.5, 0.8125, 0.5, 0.7812, 0.5625, 0.2812, 0.5625, 0.3125, 0.5, 0.3125, 0.5, 0.2812, 0.5625, 0.7188, 0.5625, 0.75, 0.5, 0.75, 0.5, 0.7188, 0.5625, 0.2188, 0.5625, 0.25, 0.5, 0.25, 0.5, 0.2188, 0.5625, 0.6562, 0.5625, 0.6875, 0.5, 0.6875, 0.5, 0.6562, 0.5625, 0.1563, 0.5625, 0.1875, 0.5, 0.1875, 0.5, 0.1562, 0.5625, 0.5938, 0.5625, 0.625, 0.5, 0.625, 0.5, 0.5938, 0.5625, 0.09375, 0.5625, 0.125, 0.5, 0.125, 0.5, 0.09375, 0.5625, 0.5312, 0.5625, 0.5625, 0.5, 0.5625, 0.5, 0.5312, 0.4375, 0.2188, 0.4375, 0.25, 0.375, 0.25, 0.375, 0.2188, 0.4375, 0.6562, 0.4375, 0.6875, 0.375, 0.6875, 0.375, 0.6562, 0.4375, 0.1563, 0.4375, 0.1875, 0.375, 0.1875, 0.375, 0.1563, 0.4375, 0.5938, 0.4375, 0.625, 0.375, 0.625, 0.375, 0.5938, 0.4375, 0.09375, 0.4375, 0.125, 0.375, 0.125, 0.375, 0.09375, 0.4375, 0.5312, 0.4375, 0.5625, 0.375, 0.5625, 0.375, 0.5312, 0.4375, 0.4688, 0.4375, 0.5, 0.375, 0.5, 0.375, 0.4688, 0.4375, 0.9062, 0.4375, 0.9375, 0.375, 0.9375, 0.375, 0.9062, 0.4375, 0.4062, 0.4375, 0.4375, 0.375, 0.4375, 0.375, 0.4062, 0.4375, 0.8438, 0.4375, 0.875, 0.375, 0.875, 0.375, 0.8438, 0.4375, 0.3437, 0.4375, 0.375, 0.375, 0.375, 0.375, 0.3437, 0.4375, 0.7812, 0.4375, 0.8125, 0.375, 0.8125, 0.375, 0.7812, 0.4375, 0.2812, 0.4375, 0.3125, 0.375, 0.3125, 0.375, 0.2812, 0.4375, 0.7188, 0.4375, 0.75, 0.375, 0.75, 0.375, 0.7188, 0.3125, 0.9062, 0.3125, 0.9375, 0.25, 0.9375, 0.25, 0.9062, 0.3125, 0.4062, 0.3125, 0.4375, 0.25, 0.4375, 0.25, 0.4062, 0.3125, 0.8438, 0.3125, 0.875, 0.25, 0.875, 0.25, 0.8438, 0.3125, 0.3437, 0.3125, 0.375, 0.25, 0.375, 0.25, 0.3437, 0.3125, 0.7812, 0.3125, 0.8125, 0.25, 0.8125, 0.25, 0.7812, 0.3125, 0.2812, 0.3125, 0.3125, 0.25, 0.3125, 0.25, 0.2812, 0.3125, 0.7188, 0.3125, 0.75, 0.25, 0.75, 0.25, 0.7188, 0.3125, 0.2188, 0.3125, 0.25, 0.25, 0.25, 0.25, 0.2188, 0.3125, 0.6562, 0.3125, 0.6875, 0.25, 0.6875, 0.25, 0.6562, 0.3125, 0.1563, 0.3125, 0.1875, 0.25, 0.1875, 0.25, 0.1562, 0.3125, 0.5938, 0.3125, 0.625, 0.25, 0.625, 0.25, 0.5938, 0.3125, 0.09375, 0.3125, 0.125, 0.25, 0.125, 0.25, 0.09375, 0.3125, 0.5312, 0.3125, 0.5625, 0.25, 0.5625, 0.25, 0.5312, 0.3125, 0.4688, 0.3125, 0.5, 0.25, 0.5, 0.25, 0.4688, 0.1875, 0.6562, 0.1875, 0.6875, 0.125, 0.6875, 0.125, 0.6562, 0.1875, 0.1563, 0.1875, 0.1875, 0.125, 0.1875, 0.125, 0.1563, 0.1875, 0.5938, 0.1875, 0.625, 0.125, 0.625, 0.125, 0.5938, 0.1875, 0.09375, 0.1875, 0.125, 0.125, 0.125, 0.125, 0.09375, 0.1875, 0.5312, 0.1875, 0.5625, 0.125, 0.5625, 0.125, 0.5312, 0.1875, 0.4688, 0.1875, 0.5, 0.125, 0.5, 0.125, 0.4688, 0.1875, 0.9062, 0.1875, 0.9375, 0.125, 0.9375, 0.125, 0.9062, 0.1875, 0.4062, 0.1875, 0.4375, 0.125, 0.4375, 0.125, 0.4062, 0.1875, 0.8438, 0.1875, 0.875, 0.125, 0.875, 0.125, 0.8438, 0.1875, 0.3437, 0.1875, 0.375, 0.125, 0.375, 0.125, 0.3437, 0.1875, 0.7812, 0.1875, 0.8125, 0.125, 0.8125, 0.125, 0.7812, 0.1875, 0.2812, 0.1875, 0.3125, 0.125, 0.3125, 0.125, 0.2812, 0.1875, 0.7188, 0.1875, 0.75, 0.125, 0.75, 0.125, 0.7188, 0.1875, 0.2188, 0.1875, 0.25, 0.125, 0.25, 0.125, 0.2188, 0.0625, 0.4062, 0.0625, 0.4375, 0.0, 0.4375, 0.0, 0.4062, 0.0625, 0.8438, 0.0625, 0.875, 0.0, 0.875, 0.0, 0.8438, 0.0625, 0.3437, 0.0625, 0.375, 0.0, 0.375, 0.0, 0.3437, 0.0625, 0.7812, 0.0625, 0.8125, 0.0, 0.8125, 0.0, 0.7812, 0.0625, 0.2812, 0.0625, 0.3125, 0.0, 0.3125, 0.0, 0.2812, 0.0625, 0.7188, 0.0625, 0.75, 0.0, 0.75, 0.0, 0.7188, 0.0625, 0.2188, 0.0625, 0.25, 0.0, 0.25, 0.0, 0.2188, 0.0625, 0.6562, 0.0625, 0.6875, 0.0, 0.6875, 0.0, 0.6562, 0.0625, 0.1563, 0.0625, 0.1875, 0.0, 0.1875, 0.0, 0.1562, 0.0625, 0.5938, 0.0625, 0.625, 0.0, 0.625, 0.0, 0.5938, 0.0625, 0.09375, 0.0625, 0.125, 0.0, 0.125, 0.0, 0.09375, 0.0625, 0.5312, 0.0625, 0.5625, 0.0, 0.5625, 0.0, 0.5312, 0.0625, 0.4688, 0.0625, 0.5, 0.0, 0.5, 0.0, 0.4688, 0.0625, 0.9062, 0.0625, 0.9375, 0.0, 0.9375, 0.0, 0.9062, 0.9375, 0.1563, 0.9375, 0.1875, 0.875, 0.1875, 0.875, 0.1563, 0.9375, 0.5938, 0.9375, 0.625, 0.875, 0.625, 0.875, 0.5938, 0.9375, 0.09375, 0.9375, 0.125, 0.875, 0.125, 0.875, 0.09375, 0.9375, 0.5312, 0.9375, 0.5625, 0.875, 0.5625, 0.875, 0.5312, 0.9375, 0.4688, 0.9375, 0.5, 0.875, 0.5, 0.875, 0.4688, 0.9375, 0.9062, 0.9375, 0.9375, 0.875, 0.9375, 0.875, 0.9062, 0.9375, 0.4062, 0.9375, 0.4375, 0.875, 0.4375, 0.875, 0.4062, 0.9375, 0.8438, 0.9375, 0.875, 0.875, 0.875, 0.875, 0.8438, 0.9375, 0.3437, 0.9375, 0.375, 0.875, 0.375, 0.875, 0.3437, 0.9375, 0.7812, 0.9375, 0.8125, 0.875, 0.8125, 0.875, 0.7812, 0.9375, 0.2812, 0.9375, 0.3125, 0.875, 0.3125, 0.875, 0.2812, 0.9375, 0.7188, 0.9375, 0.75, 0.875, 0.75, 0.875, 0.7188, 0.9375, 0.2188, 0.9375, 0.25, 0.875, 0.25, 0.875, 0.2188, 0.9375, 0.6562, 0.9375, 0.6875, 0.875, 0.6875, 0.875, 0.6562, 0.8125, 0.3437, 0.8125, 0.375, 0.75, 0.375, 0.75, 0.3437, 0.8125, 0.7812, 0.8125, 0.8125, 0.75, 0.8125, 0.75, 0.7812, 0.8125, 0.2812, 0.8125, 0.3125, 0.75, 0.3125, 0.75, 0.2812, 0.8125, 0.7188, 0.8125, 0.75, 0.75, 0.75, 0.75, 0.7188, 0.8125, 0.2188, 0.8125, 0.25, 0.75, 0.25, 0.75, 0.2188, 0.8125, 0.6562, 0.8125, 0.6875, 0.75, 0.6875, 0.75, 0.6562, 0.8125, 0.1563, 0.8125, 0.1875, 0.75, 0.1875, 0.75, 0.1562, 0.8125, 0.5938, 0.8125, 0.625, 0.75, 0.625, 0.75, 0.5938, 0.8125, 0.09375, 0.8125, 0.125, 0.75, 0.125, 0.75, 0.09375, 0.8125, 0.5312, 0.8125, 0.5625, 0.75, 0.5625, 0.75, 0.5312, 0.8125, 0.4688, 0.8125, 0.5, 0.75, 0.5, 0.75, 0.4688, 0.8125, 0.9062, 0.8125, 0.9375, 0.75, 0.9375, 0.75, 0.9062, 0.8125, 0.4062, 0.8125, 0.4375, 0.75, 0.4375, 0.75, 0.4062, 0.8125, 0.8438, 0.8125, 0.875, 0.75, 0.875, 0.75, 0.8438, 0.8125, 0.8125, 0.8125, 0.8438, 0.75, 0.8438, 0.75, 0.8125, 0.875, 0.8125, 0.875, 0.8438, 0.8125, 0.8438, 0.8125, 0.8125, 0.875, 0.8438, 0.875, 0.875, 0.8125, 0.875, 0.8125, 0.8438, 0.8125, 0.375, 0.8125, 0.4062, 0.75, 0.4062, 0.75, 0.375, 0.875, 0.375, 0.875, 0.4062, 0.8125, 0.4062, 0.8125, 0.375, 0.875, 0.4062, 0.875, 0.4375, 0.8125, 0.4375, 0.8125, 0.4062, 0.8125, 0.875, 0.8125, 0.9062, 0.75, 0.9062, 0.75, 0.875, 0.875, 0.875, 0.875, 0.9062, 0.8125, 0.9062, 0.8125, 0.875, 0.875, 0.9062, 0.875, 0.9375, 0.8125, 0.9375, 0.8125, 0.9062, 0.8125, 0.4375, 0.8125, 0.4688, 0.75, 0.4688, 0.75, 0.4375, 0.875, 0.4375, 0.875, 0.4688, 0.8125, 0.4688, 0.8125, 0.4375, 0.875, 0.4688, 0.875, 0.5, 0.8125, 0.5, 0.8125, 0.4688, 0.8125, 0.5, 0.8125, 0.5312, 0.75, 0.5312, 0.75, 0.5, 0.875, 0.5, 0.875, 0.5312, 0.8125, 0.5312, 0.8125, 0.5, 0.875, 0.5312, 0.875, 0.5625, 0.8125, 0.5625, 0.8125, 0.5312, 0.8125, 0.0625, 0.8125, 0.09375, 0.75, 0.09375, 0.75, 0.0625, 0.875, 0.0625, 0.875, 0.09375, 0.8125, 0.09375, 0.8125, 0.0625, 0.875, 0.09375, 0.875, 0.125, 0.8125, 0.125, 0.8125, 0.09375, 0.8125, 0.5625, 0.8125, 0.5938, 0.75, 0.5938, 0.75, 0.5625, 0.875, 0.5625, 0.875, 0.5938, 0.8125, 0.5938, 0.8125, 0.5625, 0.875, 0.5938, 0.875, 0.625, 0.8125, 0.625, 0.8125, 0.5938, 0.8125, 0.125, 0.8125, 0.1563, 0.75, 0.1562, 0.75, 0.125, 0.875, 0.125, 0.875, 0.1563, 0.8125, 0.1563, 0.8125, 0.125, 0.875, 0.1563, 0.875, 0.1875, 0.8125, 0.1875, 0.8125, 0.1563, 0.8125, 0.625, 0.8125, 0.6562, 0.75, 0.6562, 0.75, 0.625, 0.875, 0.625, 0.875, 0.6562, 0.8125, 0.6562, 0.8125, 0.625, 0.875, 0.6562, 0.875, 0.6875, 0.8125, 0.6875, 0.8125, 0.6562, 0.8125, 0.1875, 0.8125, 0.2188, 0.75, 0.2188, 0.75, 0.1875, 0.875, 0.1875, 0.875, 0.2188, 0.8125, 0.2188, 0.8125, 0.1875, 0.875, 0.2188, 0.875, 0.25, 0.8125, 0.25, 0.8125, 0.2188, 0.8125, 0.6875, 0.8125, 0.7188, 0.75, 0.7188, 0.75, 0.6875, 0.875, 0.6875, 0.875, 0.7188, 0.8125, 0.7188, 0.8125, 0.6875, 0.875, 0.7188, 0.875, 0.75, 0.8125, 0.75, 0.8125, 0.7188, 0.8125, 0.25, 0.8125, 0.2812, 0.75, 0.2812, 0.75, 0.25, 0.875, 0.25, 0.875, 0.2812, 0.8125, 0.2812, 0.8125, 0.25, 0.875, 0.2812, 0.875, 0.3125, 0.8125, 0.3125, 0.8125, 0.2812, 0.8125, 0.75, 0.8125, 0.7812, 0.75, 0.7812, 0.75, 0.75, 0.875, 0.75, 0.875, 0.7812, 0.8125, 0.7812, 0.8125, 0.75, 0.875, 0.7812, 0.875, 0.8125, 0.8125, 0.8125, 0.8125, 0.7812, 0.8125, 0.3125, 0.8125, 0.3437, 0.75, 0.3437, 0.75, 0.3125, 0.875, 0.3125, 0.875, 0.3437, 0.8125, 0.3437, 0.8125, 0.3125, 0.875, 0.3437, 0.875, 0.375, 0.8125, 0.375, 0.8125, 0.3437, 0.9375, 0.625, 0.9375, 0.6562, 0.875, 0.6562, 0.875, 0.625, 1.0, 0.625, 1.0, 0.6562, 0.9375, 0.6562, 0.9375, 0.625, 1.0, 0.6562, 1.0, 0.6875, 0.9375, 0.6875, 0.9375, 0.6562, 0.9375, 0.1875, 0.9375, 0.2188, 0.875, 0.2188, 0.875, 0.1875, 1.0, 0.1875, 1.0, 0.2188, 0.9375, 0.2188, 0.9375, 0.1875, 1.0, 0.2188, 1.0, 0.25, 0.9375, 0.25, 0.9375, 0.2188, 0.9375, 0.6875, 0.9375, 0.7188, 0.875, 0.7188, 0.875, 0.6875, 1.0, 0.6875, 1.0, 0.7188, 0.9375, 0.7188, 0.9375, 0.6875, 1.0, 0.7188, 1.0, 0.75, 0.9375, 0.75, 0.9375, 0.7188, 0.9375, 0.25, 0.9375, 0.2812, 0.875, 0.2812, 0.875, 0.25, 1.0, 0.25, 1.0, 0.2812, 0.9375, 0.2812, 0.9375, 0.25, 1.0, 0.2812, 1.0, 0.3125, 0.9375, 0.3125, 0.9375, 0.2812, 0.9375, 0.75, 0.9375, 0.7812, 0.875, 0.7812, 0.875, 0.75, 1.0, 0.75, 1.0, 0.7812, 0.9375, 0.7812, 0.9375, 0.75, 1.0, 0.7812, 1.0, 0.8125, 0.9375, 0.8125, 0.9375, 0.7812, 0.9375, 0.3125, 0.9375, 0.3437, 0.875, 0.3437, 0.875, 0.3125, 1.0, 0.3125, 1.0, 0.3437, 0.9375, 0.3437, 0.9375, 0.3125, 1.0, 0.3437, 1.0, 0.375, 0.9375, 0.375, 0.9375, 0.3437, 0.9375, 0.8125, 0.9375, 0.8438, 0.875, 0.8438, 0.875, 0.8125, 1.0, 0.8125, 1.0, 0.8438, 0.9375, 0.8438, 0.9375, 0.8125, 1.0, 0.8438, 1.0, 0.875, 0.9375, 0.875, 0.9375, 0.8438, 0.9375, 0.375, 0.9375, 0.4062, 0.875, 0.4062, 0.875, 0.375, 1.0, 0.375, 1.0, 0.4062, 0.9375, 0.4062, 0.9375, 0.375, 1.0, 0.4062, 1.0, 0.4375, 0.9375, 0.4375, 0.9375, 0.4062, 0.9375, 0.875, 0.9375, 0.9062, 0.875, 0.9062, 0.875, 0.875, 1.0, 0.875, 1.0, 0.9062, 0.9375, 0.9062, 0.9375, 0.875, 1.0, 0.9062, 1.0, 0.9375, 0.9375, 0.9375, 0.9375, 0.9062, 0.9375, 0.4375, 0.9375, 0.4688, 0.875, 0.4688, 0.875, 0.4375, 1.0, 0.4375, 1.0, 0.4688, 0.9375, 0.4688, 0.9375, 0.4375, 1.0, 0.4688, 1.0, 0.5, 0.9375, 0.5, 0.9375, 0.4688, 0.9375, 0.5, 0.9375, 0.5312, 0.875, 0.5312, 0.875, 0.5, 1.0, 0.5, 1.0, 0.5312, 0.9375, 0.5312, 0.9375, 0.5, 1.0, 0.5312, 1.0, 0.5625, 0.9375, 0.5625, 0.9375, 0.5312, 0.9375, 0.0625, 0.9375, 0.09375, 0.875, 0.09375, 0.875, 0.0625, 1.0, 0.0625, 1.0, 0.09375, 0.9375, 0.09375, 0.9375, 0.0625, 1.0, 0.09375, 1.0, 0.125, 0.9375, 0.125, 0.9375, 0.09375, 0.9375, 0.5625, 0.9375, 0.5938, 0.875, 0.5938, 0.875, 0.5625, 1.0, 0.5625, 1.0, 0.5938, 0.9375, 0.5938, 0.9375, 0.5625, 1.0, 0.5938, 1.0, 0.625, 0.9375, 0.625, 0.9375, 0.5938, 0.9375, 0.125, 0.9375, 0.1563, 0.875, 0.1563, 0.875, 0.125, 1.0, 0.125, 1.0, 0.1562, 0.9375, 0.1563, 0.9375, 0.125, 1.0, 0.1562, 1.0, 0.1875, 0.9375, 0.1875, 0.9375, 0.1563, 0.0625, 0.875, 0.0625, 0.9062, 0.0, 0.9062, 0.0, 0.875, 0.125, 0.875, 0.125, 0.9062, 0.0625, 0.9062, 0.0625, 0.875, 0.125, 0.9062, 0.125, 0.9375, 0.0625, 0.9375, 0.0625, 0.9062, 0.0625, 0.4375, 0.0625, 0.4688, 0.0, 0.4688, 0.0, 0.4375, 0.125, 0.4375, 0.125, 0.4688, 0.0625, 0.4688, 0.0625, 0.4375, 0.125, 0.4688, 0.125, 0.5, 0.0625, 0.5, 0.0625, 0.4688, 0.0625, 0.5, 0.0625, 0.5312, 0.0, 0.5312, 0.0, 0.5, 0.125, 0.5, 0.125, 0.5312, 0.0625, 0.5312, 0.0625, 0.5, 0.125, 0.5312, 0.125, 0.5625, 0.0625, 0.5625, 0.0625, 0.5312, 0.0625, 0.0625, 0.0625, 0.09375, 0.0, 0.09375, 0.0, 0.0625, 0.125, 0.0625, 0.125, 0.09375, 0.0625, 0.09375, 0.0625, 0.0625, 0.125, 0.09375, 0.125, 0.125, 0.0625, 0.125, 0.0625, 0.09375, 0.0625, 0.5625, 0.0625, 0.5938, 0.0, 0.5938, 0.0, 0.5625, 0.125, 0.5625, 0.125, 0.5938, 0.0625, 0.5938, 0.0625, 0.5625, 0.125, 0.5938, 0.125, 0.625, 0.0625, 0.625, 0.0625, 0.5938, 0.0625, 0.125, 0.0625, 0.1563, 0.0, 0.1562, 0.0, 0.125, 0.125, 0.125, 0.125, 0.1563, 0.0625, 0.1563, 0.0625, 0.125, 0.125, 0.1563, 0.125, 0.1875, 0.0625, 0.1875, 0.0625, 0.1563, 0.0625, 0.625, 0.0625, 0.6562, 0.0, 0.6562, 0.0, 0.625, 0.125, 0.625, 0.125, 0.6562, 0.0625, 0.6562, 0.0625, 0.625, 0.125, 0.6562, 0.125, 0.6875, 0.0625, 0.6875, 0.0625, 0.6562, 0.0625, 0.1875, 0.0625, 0.2188, 0.0, 0.2188, 0.0, 0.1875, 0.125, 0.1875, 0.125, 0.2188, 0.0625, 0.2188, 0.0625, 0.1875, 0.125, 0.2188, 0.125, 0.25, 0.0625, 0.25, 0.0625, 0.2188, 0.0625, 0.6875, 0.0625, 0.7188, 0.0, 0.7188, 0.0, 0.6875, 0.125, 0.6875, 0.125, 0.7188, 0.0625, 0.7188, 0.0625, 0.6875, 0.125, 0.7188, 0.125, 0.75, 0.0625, 0.75, 0.0625, 0.7188, 0.0625, 0.25, 0.0625, 0.2812, 0.0, 0.2812, 0.0, 0.25, 0.125, 0.25, 0.125, 0.2812, 0.0625, 0.2812, 0.0625, 0.25, 0.125, 0.2812, 0.125, 0.3125, 0.0625, 0.3125, 0.0625, 0.2812, 0.0625, 0.75, 0.0625, 0.7812, 0.0, 0.7812, 0.0, 0.75, 0.125, 0.75, 0.125, 0.7812, 0.0625, 0.7812, 0.0625, 0.75, 0.125, 0.7812, 0.125, 0.8125, 0.0625, 0.8125, 0.0625, 0.7812, 0.0625, 0.3125, 0.0625, 0.3437, 0.0, 0.3437, 0.0, 0.3125, 0.125, 0.3125, 0.125, 0.3437, 0.0625, 0.3437, 0.0625, 0.3125, 0.125, 0.3437, 0.125, 0.375, 0.0625, 0.375, 0.0625, 0.3437, 0.0625, 0.8125, 0.0625, 0.8438, 0.0, 0.8438, 0.0, 0.8125, 0.125, 0.8125, 0.125, 0.8438, 0.0625, 0.8438, 0.0625, 0.8125, 0.125, 0.8438, 0.125, 0.875, 0.0625, 0.875, 0.0625, 0.8438, 0.0625, 0.375, 0.0625, 0.4062, 0.0, 0.4062, 0.0, 0.375, 0.125, 0.375, 0.125, 0.4062, 0.0625, 0.4062, 0.0625, 0.375, 0.125, 0.4062, 0.125, 0.4375, 0.0625, 0.4375, 0.0625, 0.4062, 0.1875, 0.1875, 0.1875, 0.2188, 0.125, 0.2188, 0.125, 0.1875, 0.25, 0.1875, 0.25, 0.2188, 0.1875, 0.2188, 0.1875, 0.1875, 0.25, 0.2188, 0.25, 0.25, 0.1875, 0.25, 0.1875, 0.2188, 0.1875, 0.6875, 0.1875, 0.7188, 0.125, 0.7188, 0.125, 0.6875, 0.25, 0.6875, 0.25, 0.7188, 0.1875, 0.7188, 0.1875, 0.6875, 0.25, 0.7188, 0.25, 0.75, 0.1875, 0.75, 0.1875, 0.7188, 0.1875, 0.25, 0.1875, 0.2812, 0.125, 0.2812, 0.125, 0.25, 0.25, 0.25, 0.25, 0.2812, 0.1875, 0.2812, 0.1875, 0.25, 0.25, 0.2812, 0.25, 0.3125, 0.1875, 0.3125, 0.1875, 0.2812, 0.1875, 0.75, 0.1875, 0.7812, 0.125, 0.7812, 0.125, 0.75, 0.25, 0.75, 0.25, 0.7812, 0.1875, 0.7812, 0.1875, 0.75, 0.25, 0.7812, 0.25, 0.8125, 0.1875, 0.8125, 0.1875, 0.7812, 0.1875, 0.3125, 0.1875, 0.3437, 0.125, 0.3437, 0.125, 0.3125, 0.25, 0.3125, 0.25, 0.3437, 0.1875, 0.3437, 0.1875, 0.3125, 0.25, 0.3437, 0.25, 0.375, 0.1875, 0.375, 0.1875, 0.3437, 0.1875, 0.8125, 0.1875, 0.8438, 0.125, 0.8438, 0.125, 0.8125, 0.25, 0.8125, 0.25, 0.8438, 0.1875, 0.8438, 0.1875, 0.8125, 0.25, 0.8438, 0.25, 0.875, 0.1875, 0.875, 0.1875, 0.8438, 0.1875, 0.375, 0.1875, 0.4062, 0.125, 0.4062, 0.125, 0.375, 0.25, 0.375, 0.25, 0.4062, 0.1875, 0.4062, 0.1875, 0.375, 0.25, 0.4062, 0.25, 0.4375, 0.1875, 0.4375, 0.1875, 0.4062, 0.1875, 0.875, 0.1875, 0.9062, 0.125, 0.9062, 0.125, 0.875, 0.25, 0.875, 0.25, 0.9062, 0.1875, 0.9062, 0.1875, 0.875, 0.25, 0.9062, 0.25, 0.9375, 0.1875, 0.9375, 0.1875, 0.9062, 0.1875, 0.4375, 0.1875, 0.4688, 0.125, 0.4688, 0.125, 0.4375, 0.25, 0.4375, 0.25, 0.4688, 0.1875, 0.4688, 0.1875, 0.4375, 0.25, 0.4688, 0.25, 0.5, 0.1875, 0.5, 0.1875, 0.4688, 0.1875, 0.5, 0.1875, 0.5312, 0.125, 0.5312, 0.125, 0.5, 0.25, 0.5, 0.25, 0.5312, 0.1875, 0.5312, 0.1875, 0.5, 0.25, 0.5312, 0.25, 0.5625, 0.1875, 0.5625, 0.1875, 0.5312, 0.1875, 0.0625, 0.1875, 0.09375, 0.125, 0.09375, 0.125, 0.0625, 0.25, 0.0625, 0.25, 0.09375, 0.1875, 0.09375, 0.1875, 0.0625, 0.25, 0.09375, 0.25, 0.125, 0.1875, 0.125, 0.1875, 0.09375, 0.1875, 0.5625, 0.1875, 0.5938, 0.125, 0.5938, 0.125, 0.5625, 0.25, 0.5625, 0.25, 0.5938, 0.1875, 0.5938, 0.1875, 0.5625, 0.25, 0.5938, 0.25, 0.625, 0.1875, 0.625, 0.1875, 0.5938, 0.1875, 0.125, 0.1875, 0.1563, 0.125, 0.1563, 0.125, 0.125, 0.25, 0.125, 0.25, 0.1562, 0.1875, 0.1563, 0.1875, 0.125, 0.25, 0.1562, 0.25, 0.1875, 0.1875, 0.1875, 0.1875, 0.1563, 0.1875, 0.625, 0.1875, 0.6562, 0.125, 0.6562, 0.125, 0.625, 0.25, 0.625, 0.25, 0.6562, 0.1875, 0.6562, 0.1875, 0.625, 0.25, 0.6562, 0.25, 0.6875, 0.1875, 0.6875, 0.1875, 0.6562, 0.3125, 0.4375, 0.3125, 0.4688, 0.25, 0.4688, 0.25, 0.4375, 0.375, 0.4375, 0.375, 0.4688, 0.3125, 0.4688, 0.3125, 0.4375, 0.375, 0.4688, 0.375, 0.5, 0.3125, 0.5, 0.3125, 0.4688, 0.3125, 0.5, 0.3125, 0.5312, 0.25, 0.5312, 0.25, 0.5, 0.375, 0.5, 0.375, 0.5312, 0.3125, 0.5312, 0.3125, 0.5, 0.375, 0.5312, 0.375, 0.5625, 0.3125, 0.5625, 0.3125, 0.5312, 0.3125, 0.0625, 0.3125, 0.09375, 0.25, 0.09375, 0.25, 0.0625, 0.375, 0.0625, 0.375, 0.09375, 0.3125, 0.09375, 0.3125, 0.0625, 0.375, 0.09375, 0.375, 0.125, 0.3125, 0.125, 0.3125, 0.09375, 0.3125, 0.5625, 0.3125, 0.5938, 0.25, 0.5938, 0.25, 0.5625, 0.375, 0.5625, 0.375, 0.5938, 0.3125, 0.5938, 0.3125, 0.5625, 0.375, 0.5938, 0.375, 0.625, 0.3125, 0.625, 0.3125, 0.5938, 0.3125, 0.125, 0.3125, 0.1563, 0.25, 0.1562, 0.25, 0.125, 0.375, 0.125, 0.375, 0.1563, 0.3125, 0.1563, 0.3125, 0.125, 0.375, 0.1563, 0.375, 0.1875, 0.3125, 0.1875, 0.3125, 0.1563, 0.3125, 0.625, 0.3125, 0.6562, 0.25, 0.6562, 0.25, 0.625, 0.375, 0.625, 0.375, 0.6562, 0.3125, 0.6562, 0.3125, 0.625, 0.375, 0.6562, 0.375, 0.6875, 0.3125, 0.6875, 0.3125, 0.6562, 0.3125, 0.1875, 0.3125, 0.2188, 0.25, 0.2188, 0.25, 0.1875, 0.375, 0.1875, 0.375, 0.2188, 0.3125, 0.2188, 0.3125, 0.1875, 0.375, 0.2188, 0.375, 0.25, 0.3125, 0.25, 0.3125, 0.2188, 0.3125, 0.6875, 0.3125, 0.7188, 0.25, 0.7188, 0.25, 0.6875, 0.375, 0.6875, 0.375, 0.7188, 0.3125, 0.7188, 0.3125, 0.6875, 0.375, 0.7188, 0.375, 0.75, 0.3125, 0.75, 0.3125, 0.7188, 0.3125, 0.25, 0.3125, 0.2812, 0.25, 0.2812, 0.25, 0.25, 0.375, 0.25, 0.375, 0.2812, 0.3125, 0.2812, 0.3125, 0.25, 0.375, 0.2812, 0.375, 0.3125, 0.3125, 0.3125, 0.3125, 0.2812, 0.3125, 0.75, 0.3125, 0.7812, 0.25, 0.7812, 0.25, 0.75, 0.375, 0.75, 0.375, 0.7812, 0.3125, 0.7812, 0.3125, 0.75, 0.375, 0.7812, 0.375, 0.8125, 0.3125, 0.8125, 0.3125, 0.7812, 0.3125, 0.3125, 0.3125, 0.3437, 0.25, 0.3437, 0.25, 0.3125, 0.375, 0.3125, 0.375, 0.3437, 0.3125, 0.3437, 0.3125, 0.3125, 0.375, 0.3437, 0.375, 0.375, 0.3125, 0.375, 0.3125, 0.3437, 0.3125, 0.8125, 0.3125, 0.8438, 0.25, 0.8438, 0.25, 0.8125, 0.375, 0.8125, 0.375, 0.8438, 0.3125, 0.8438, 0.3125, 0.8125, 0.375, 0.8438, 0.375, 0.875, 0.3125, 0.875, 0.3125, 0.8438, 0.3125, 0.375, 0.3125, 0.4062, 0.25, 0.4062, 0.25, 0.375, 0.375, 0.375, 0.375, 0.4062, 0.3125, 0.4062, 0.3125, 0.375, 0.375, 0.4062, 0.375, 0.4375, 0.3125, 0.4375, 0.3125, 0.4062, 0.3125, 0.875, 0.3125, 0.9062, 0.25, 0.9062, 0.25, 0.875, 0.375, 0.875, 0.375, 0.9062, 0.3125, 0.9062, 0.3125, 0.875, 0.375, 0.9062, 0.375, 0.9375, 0.3125, 0.9375, 0.3125, 0.9062, 0.4375, 0.6875, 0.4375, 0.7188, 0.375, 0.7188, 0.375, 0.6875, 0.5, 0.6875, 0.5, 0.7188, 0.4375, 0.7188, 0.4375, 0.6875, 0.5, 0.7188, 0.5, 0.75, 0.4375, 0.75, 0.4375, 0.7188, 0.4375, 0.25, 0.4375, 0.2812, 0.375, 0.2812, 0.375, 0.25, 0.5, 0.25, 0.5, 0.2812, 0.4375, 0.2812, 0.4375, 0.25, 0.5, 0.2812, 0.5, 0.3125, 0.4375, 0.3125, 0.4375, 0.2812, 0.4375, 0.75, 0.4375, 0.7812, 0.375, 0.7812, 0.375, 0.75, 0.5, 0.75, 0.5, 0.7812, 0.4375, 0.7812, 0.4375, 0.75, 0.5, 0.7812, 0.5, 0.8125, 0.4375, 0.8125, 0.4375, 0.7812, 0.4375, 0.3125, 0.4375, 0.3437, 0.375, 0.3437, 0.375, 0.3125, 0.5, 0.3125, 0.5, 0.3437, 0.4375, 0.3437, 0.4375, 0.3125, 0.5, 0.3437, 0.5, 0.375, 0.4375, 0.375, 0.4375, 0.3437, 0.4375, 0.8125, 0.4375, 0.8438, 0.375, 0.8438, 0.375, 0.8125, 0.5, 0.8125, 0.5, 0.8438, 0.4375, 0.8438, 0.4375, 0.8125, 0.5, 0.8438, 0.5, 0.875, 0.4375, 0.875, 0.4375, 0.8438, 0.4375, 0.375, 0.4375, 0.4062, 0.375, 0.4062, 0.375, 0.375, 0.5, 0.375, 0.5, 0.4062, 0.4375, 0.4062, 0.4375, 0.375, 0.5, 0.4062, 0.5, 0.4375, 0.4375, 0.4375, 0.4375, 0.4062, 0.4375, 0.875, 0.4375, 0.9062, 0.375, 0.9062, 0.375, 0.875, 0.5, 0.875, 0.5, 0.9062, 0.4375, 0.9062, 0.4375, 0.875, 0.5, 0.9062, 0.5, 0.9375, 0.4375, 0.9375, 0.4375, 0.9062, 0.4375, 0.4375, 0.4375, 0.4688, 0.375, 0.4688, 0.375, 0.4375, 0.5, 0.4375, 0.5, 0.4688, 0.4375, 0.4688, 0.4375, 0.4375, 0.5, 0.4688, 0.5, 0.5, 0.4375, 0.5, 0.4375, 0.4688, 0.4375, 0.5, 0.4375, 0.5312, 0.375, 0.5312, 0.375, 0.5, 0.5, 0.5, 0.5, 0.5312, 0.4375, 0.5312, 0.4375, 0.5, 0.5, 0.5312, 0.5, 0.5625, 0.4375, 0.5625, 0.4375, 0.5312, 0.4375, 0.0625, 0.4375, 0.09375, 0.375, 0.09375, 0.375, 0.0625, 0.5, 0.0625, 0.5, 0.09375, 0.4375, 0.09375, 0.4375, 0.0625, 0.5, 0.09375, 0.5, 0.125, 0.4375, 0.125, 0.4375, 0.09375, 0.4375, 0.5625, 0.4375, 0.5938, 0.375, 0.5938, 0.375, 0.5625, 0.5, 0.5625, 0.5, 0.5938, 0.4375, 0.5938, 0.4375, 0.5625, 0.5, 0.5938, 0.5, 0.625, 0.4375, 0.625, 0.4375, 0.5938, 0.4375, 0.125, 0.4375, 0.1563, 0.375, 0.1563, 0.375, 0.125, 0.5, 0.125, 0.5, 0.1562, 0.4375, 0.1563, 0.4375, 0.125, 0.5, 0.1562, 0.5, 0.1875, 0.4375, 0.1875, 0.4375, 0.1563, 0.4375, 0.625, 0.4375, 0.6562, 0.375, 0.6562, 0.375, 0.625, 0.5, 0.625, 0.5, 0.6562, 0.4375, 0.6562, 0.4375, 0.625, 0.5, 0.6562, 0.5, 0.6875, 0.4375, 0.6875, 0.4375, 0.6562, 0.4375, 0.1875, 0.4375, 0.2188, 0.375, 0.2188, 0.375, 0.1875, 0.5, 0.1875, 0.5, 0.2188, 0.4375, 0.2188, 0.4375, 0.1875, 0.5, 0.2188, 0.5, 0.25, 0.4375, 0.25, 0.4375, 0.2188, 0.5625, 0.5, 0.5625, 0.5312, 0.5, 0.5312, 0.5, 0.5, 0.625, 0.5, 0.625, 0.5312, 0.5625, 0.5312, 0.5625, 0.5, 0.625, 0.5312, 0.625, 0.5625, 0.5625, 0.5625, 0.5625, 0.5312, 0.5625, 0.0625, 0.5625, 0.09375, 0.5, 0.09375, 0.5, 0.0625, 0.625, 0.0625, 0.625, 0.09375, 0.5625, 0.09375, 0.5625, 0.0625, 0.625, 0.09375, 0.625, 0.125, 0.5625, 0.125, 0.5625, 0.09375, 0.5625, 0.5625, 0.5625, 0.5938, 0.5, 0.5938, 0.5, 0.5625, 0.625, 0.5625, 0.625, 0.5938, 0.5625, 0.5938, 0.5625, 0.5625, 0.625, 0.5938, 0.625, 0.625, 0.5625, 0.625, 0.5625, 0.5938, 0.5625, 0.125, 0.5625, 0.1563, 0.5, 0.1562, 0.5, 0.125, 0.625, 0.125, 0.625, 0.1563, 0.5625, 0.1563, 0.5625, 0.125, 0.625, 0.1563, 0.625, 0.1875, 0.5625, 0.1875, 0.5625, 0.1563, 0.5625, 0.625, 0.5625, 0.6562, 0.5, 0.6562, 0.5, 0.625, 0.625, 0.625, 0.625, 0.6562, 0.5625, 0.6562, 0.5625, 0.625, 0.625, 0.6562, 0.625, 0.6875, 0.5625, 0.6875, 0.5625, 0.6562, 0.5625, 0.1875, 0.5625, 0.2188, 0.5, 0.2188, 0.5, 0.1875, 0.625, 0.1875, 0.625, 0.2188, 0.5625, 0.2188, 0.5625, 0.1875, 0.625, 0.2188, 0.625, 0.25, 0.5625, 0.25, 0.5625, 0.2188, 0.5625, 0.6875, 0.5625, 0.7188, 0.5, 0.7188, 0.5, 0.6875, 0.625, 0.6875, 0.625, 0.7188, 0.5625, 0.7188, 0.5625, 0.6875, 0.625, 0.7188, 0.625, 0.75, 0.5625, 0.75, 0.5625, 0.7188, 0.5625, 0.25, 0.5625, 0.2812, 0.5, 0.2812, 0.5, 0.25, 0.625, 0.25, 0.625, 0.2812, 0.5625, 0.2812, 0.5625, 0.25, 0.625, 0.2812, 0.625, 0.3125, 0.5625, 0.3125, 0.5625, 0.2812, 0.5625, 0.75, 0.5625, 0.7812, 0.5, 0.7812, 0.5, 0.75, 0.625, 0.75, 0.625, 0.7812, 0.5625, 0.7812, 0.5625, 0.75, 0.625, 0.7812, 0.625, 0.8125, 0.5625, 0.8125, 0.5625, 0.7812, 0.5625, 0.3125, 0.5625, 0.3437, 0.5, 0.3437, 0.5, 0.3125, 0.625, 0.3125, 0.625, 0.3437, 0.5625, 0.3437, 0.5625, 0.3125, 0.625, 0.3437, 0.625, 0.375, 0.5625, 0.375, 0.5625, 0.3437, 0.5625, 0.8125, 0.5625, 0.8438, 0.5, 0.8438, 0.5, 0.8125, 0.625, 0.8125, 0.625, 0.8438, 0.5625, 0.8438, 0.5625, 0.8125, 0.625, 0.8438, 0.625, 0.875, 0.5625, 0.875, 0.5625, 0.8438, 0.5625, 0.375, 0.5625, 0.4062, 0.5, 0.4062, 0.5, 0.375, 0.625, 0.375, 0.625, 0.4062, 0.5625, 0.4062, 0.5625, 0.375, 0.625, 0.4062, 0.625, 0.4375, 0.5625, 0.4375, 0.5625, 0.4062, 0.5625, 0.875, 0.5625, 0.9062, 0.5, 0.9062, 0.5, 0.875, 0.625, 0.875, 0.625, 0.9062, 0.5625, 0.9062, 0.5625, 0.875, 0.625, 0.9062, 0.625, 0.9375, 0.5625, 0.9375, 0.5625, 0.9062, 0.5625, 0.4375, 0.5625, 0.4688, 0.5, 0.4688, 0.5, 0.4375, 0.625, 0.4375, 0.625, 0.4688, 0.5625, 0.4688, 0.5625, 0.4375, 0.625, 0.4688, 0.625, 0.5, 0.5625, 0.5, 0.5625, 0.4688, 0.6875, 0.875, 0.6875, 0.9062, 0.625, 0.9062, 0.625, 0.875, 0.75, 0.875, 0.75, 0.9062, 0.6875, 0.9062, 0.6875, 0.875, 0.75, 0.9062, 0.75, 0.9375, 0.6875, 0.9375, 0.6875, 0.9062, 0.6875, 0.4375, 0.6875, 0.4688, 0.625, 0.4688, 0.625, 0.4375, 0.75, 0.4375, 0.75, 0.4688, 0.6875, 0.4688, 0.6875, 0.4375, 0.75, 0.4688, 0.75, 0.5, 0.6875, 0.5, 0.6875, 0.4688, 0.5625, 0.0625, 0.5, 0.0625, 0.4375, 0.0625, 0.375, 0.0625, 0.3125, 0.0625, 0.25, 0.0625, 0.1875, 0.0625, 0.125, 0.0625, 0.0625, 0.0625, 0.0, 0.0625, 0.9375, 0.0625, 0.875, 0.0625, 0.8125, 0.0625, 0.75, 0.0625, 0.6875, 0.0625, 0.625, 0.0625, 0.5, 0.9375, 0.5625, 0.9375, 0.625, 0.9375, 0.6875, 0.9375, 0.75, 0.9375, 0.8125, 0.9375, 0.875, 0.9375, 0.9375, 0.9375, 0.0, 0.9375, 0.0625, 0.9375, 0.125, 0.9375, 0.1875, 0.9375, 0.25, 0.9375, 0.3125, 0.9375, 0.375, 0.9375, 0.4375, 0.9375, 0.6875, 0.5, 0.6875, 0.5312, 0.625, 0.5312, 0.625, 0.5, 0.75, 0.5, 0.75, 0.5312, 0.6875, 0.5312, 0.6875, 0.5, 0.75, 0.5312, 0.75, 0.5625, 0.6875, 0.5625, 0.6875, 0.5312, 0.6875, 0.0625, 0.6875, 0.09375, 0.625, 0.09375, 0.625, 0.0625, 0.75, 0.0625, 0.75, 0.09375, 0.6875, 0.09375, 0.6875, 0.0625, 0.75, 0.09375, 0.75, 0.125, 0.6875, 0.125, 0.6875, 0.09375, 0.6875, 0.5625, 0.6875, 0.5938, 0.625, 0.5938, 0.625, 0.5625, 0.75, 0.5625, 0.75, 0.5938, 0.6875, 0.5938, 0.6875, 0.5625, 0.75, 0.5938, 0.75, 0.625, 0.6875, 0.625, 0.6875, 0.5938, 0.6875, 0.125, 0.6875, 0.1563, 0.625, 0.1563, 0.625, 0.125, 0.75, 0.125, 0.75, 0.1562, 0.6875, 0.1563, 0.6875, 0.125, 0.75, 0.1562, 0.75, 0.1875, 0.6875, 0.1875, 0.6875, 0.1563, 0.6875, 0.625, 0.6875, 0.6562, 0.625, 0.6562, 0.625, 0.625, 0.75, 0.625, 0.75, 0.6562, 0.6875, 0.6562, 0.6875, 0.625, 0.75, 0.6562, 0.75, 0.6875, 0.6875, 0.6875, 0.6875, 0.6562, 0.6875, 0.1875, 0.6875, 0.2188, 0.625, 0.2188, 0.625, 0.1875, 0.75, 0.1875, 0.75, 0.2188, 0.6875, 0.2188, 0.6875, 0.1875, 0.75, 0.2188, 0.75, 0.25, 0.6875, 0.25, 0.6875, 0.2188, 0.6875, 0.6875, 0.6875, 0.7188, 0.625, 0.7188, 0.625, 0.6875, 0.75, 0.6875, 0.75, 0.7188, 0.6875, 0.7188, 0.6875, 0.6875, 0.75, 0.7188, 0.75, 0.75, 0.6875, 0.75, 0.6875, 0.7188, 0.6875, 0.25, 0.6875, 0.2812, 0.625, 0.2812, 0.625, 0.25, 0.75, 0.25, 0.75, 0.2812, 0.6875, 0.2812, 0.6875, 0.25, 0.75, 0.2812, 0.75, 0.3125, 0.6875, 0.3125, 0.6875, 0.2812, 0.6875, 0.75, 0.6875, 0.7812, 0.625, 0.7812, 0.625, 0.75, 0.75, 0.75, 0.75, 0.7812, 0.6875, 0.7812, 0.6875, 0.75, 0.75, 0.7812, 0.75, 0.8125, 0.6875, 0.8125, 0.6875, 0.7812, 0.6875, 0.3125, 0.6875, 0.3437, 0.625, 0.3437, 0.625, 0.3125, 0.75, 0.3125, 0.75, 0.3437, 0.6875, 0.3437, 0.6875, 0.3125, 0.75, 0.3437, 0.75, 0.375, 0.6875, 0.375, 0.6875, 0.3437, 0.6875, 0.8125, 0.6875, 0.8438, 0.625, 0.8438, 0.625, 0.8125, 0.75, 0.8125, 0.75, 0.8438, 0.6875, 0.8438, 0.6875, 0.8125, 0.75, 0.8438, 0.75, 0.875, 0.6875, 0.875, 0.6875, 0.8438, 0.6875, 0.375, 0.6875, 0.4062, 0.625, 0.4062, 0.625, 0.375, 0.75, 0.375, 0.75, 0.4062, 0.6875, 0.4062, 0.6875, 0.375, 0.75, 0.4062, 0.75, 0.4375, 0.6875, 0.4375, 0.6875, 0.4062])
me_sphere.materials.append(mat_material_001)
me_sphere.materials.append(mat_material_002)
me_sphere.materials.append(mat_material_003)
me_sphere.materials.append(mat_material_004)
me_sphere.materials.append(mat_material_005)
me_sphere.update()

# ---- objects
ob_light = bpy.data.objects.new('Light', light_light)
ob_camera = bpy.data.objects.new('Camera', cam_camera)
ob_sphere = bpy.data.objects.new('Sphere', me_sphere)

# ---- transforms, parenting, visibility, modifiers, constraints
ob_light.location = (4.076, 1.005, 5.904)
ob_light.rotation_euler = (0.6503, 0.05522, 1.866)
ob_light.lock_rotations_4d = False
ob_light.empty_display_type = 'ARROWS'
ob_light.color = (0.0, 0.0, 0.0, 0.0)
ob_light.lineart.crease_threshold = 0.0
ob_camera.location = (7.359, -6.926, 4.958)
ob_camera.rotation_euler = (1.109, 0.0, 0.8149)
ob_camera.lock_rotations_4d = False
ob_camera.empty_display_type = 'ARROWS'
ob_camera.color = (0.0, 0.0, 0.0, 0.0)
ob_camera.display_type = 'WIRE'
ob_camera.lineart.crease_threshold = 0.0
ob_sphere.location = (0.0, 0.0, 0.0)
_m = ob_sphere.modifiers.new('Subdivision', 'SUBSURF')

# ---- collection membership
col_collection.objects.link(ob_light)
col_collection.objects.link(ob_camera)
col_collection.objects.link(ob_sphere)

# ---- scene / render settings (as saved in the file)
scene.camera = ob_camera
scene.frame_start = 1; scene.frame_end = 250; scene.frame_set(1)
scene.render.engine = 'BLENDER_EEVEE_NEXT'
bpy.context.view_layer.update()
